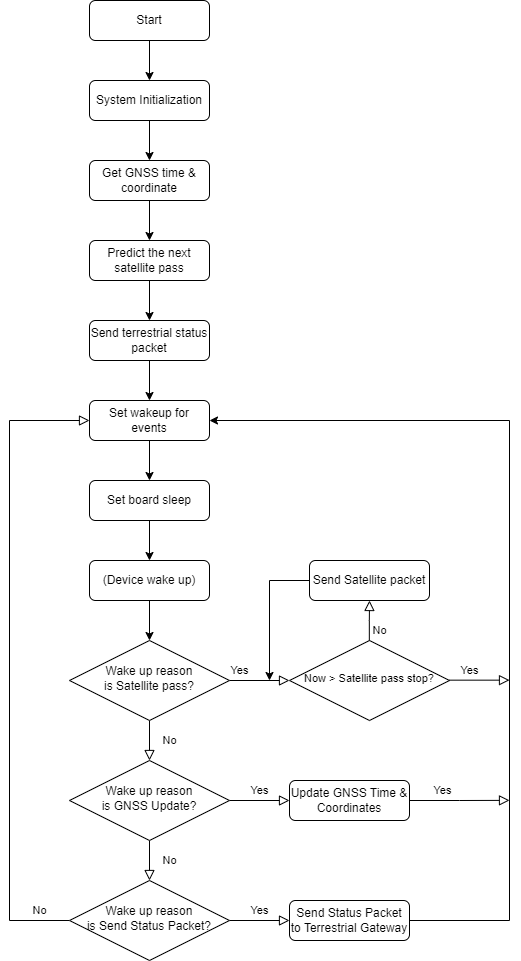

The diagram above was exported from draw.io. Its source (the exported page's mxGraphModel, read from the mxfile embedded in the PNG):
<mxGraphModel dx="1323" dy="1233" grid="1" gridSize="10" guides="1" tooltips="1" connect="1" arrows="1" fold="1" page="1" pageScale="1" pageWidth="827" pageHeight="1169" math="0" shadow="0">
  <root>
    <mxCell id="WIyWlLk6GJQsqaUBKTNV-0" />
    <mxCell id="WIyWlLk6GJQsqaUBKTNV-1" parent="WIyWlLk6GJQsqaUBKTNV-0" />
    <mxCell id="7dI0Wtv7wGqpYV179jba-22" value="" style="edgeStyle=orthogonalEdgeStyle;rounded=0;orthogonalLoop=1;jettySize=auto;html=1;" edge="1" parent="WIyWlLk6GJQsqaUBKTNV-1" source="WIyWlLk6GJQsqaUBKTNV-3" target="UDPRe3X2mjxeV_KDoByL-0">
      <mxGeometry relative="1" as="geometry" />
    </mxCell>
    <mxCell id="WIyWlLk6GJQsqaUBKTNV-3" value="Start" style="rounded=1;whiteSpace=wrap;html=1;fontSize=12;glass=0;strokeWidth=1;shadow=0;" parent="WIyWlLk6GJQsqaUBKTNV-1" vertex="1">
      <mxGeometry x="160" width="120" height="40" as="geometry" />
    </mxCell>
    <mxCell id="WIyWlLk6GJQsqaUBKTNV-4" value="No" style="rounded=0;html=1;jettySize=auto;orthogonalLoop=1;fontSize=11;endArrow=block;endFill=0;endSize=8;strokeWidth=1;shadow=0;labelBackgroundColor=none;edgeStyle=orthogonalEdgeStyle;" parent="WIyWlLk6GJQsqaUBKTNV-1" source="WIyWlLk6GJQsqaUBKTNV-6" edge="1">
      <mxGeometry y="20" relative="1" as="geometry">
        <mxPoint as="offset" />
        <mxPoint x="220" y="760" as="targetPoint" />
      </mxGeometry>
    </mxCell>
    <mxCell id="WIyWlLk6GJQsqaUBKTNV-5" value="Yes" style="edgeStyle=orthogonalEdgeStyle;rounded=0;html=1;jettySize=auto;orthogonalLoop=1;fontSize=11;endArrow=block;endFill=0;endSize=8;strokeWidth=1;shadow=0;labelBackgroundColor=none;" parent="WIyWlLk6GJQsqaUBKTNV-1" source="WIyWlLk6GJQsqaUBKTNV-6" edge="1">
      <mxGeometry x="-0.6667" y="10" relative="1" as="geometry">
        <mxPoint as="offset" />
        <mxPoint x="360" y="680" as="targetPoint" />
      </mxGeometry>
    </mxCell>
    <mxCell id="WIyWlLk6GJQsqaUBKTNV-6" value="Wake up reason&lt;br&gt;is Satellite pass?" style="rhombus;whiteSpace=wrap;html=1;shadow=0;fontFamily=Helvetica;fontSize=12;align=center;strokeWidth=1;spacing=6;spacingTop=-4;" parent="WIyWlLk6GJQsqaUBKTNV-1" vertex="1">
      <mxGeometry x="140" y="640" width="160" height="80" as="geometry" />
    </mxCell>
    <mxCell id="UDPRe3X2mjxeV_KDoByL-4" value="" style="edgeStyle=orthogonalEdgeStyle;rounded=0;orthogonalLoop=1;jettySize=auto;html=1;" parent="WIyWlLk6GJQsqaUBKTNV-1" source="UDPRe3X2mjxeV_KDoByL-0" target="UDPRe3X2mjxeV_KDoByL-3" edge="1">
      <mxGeometry relative="1" as="geometry" />
    </mxCell>
    <mxCell id="UDPRe3X2mjxeV_KDoByL-0" value="System Initialization" style="rounded=1;whiteSpace=wrap;html=1;" parent="WIyWlLk6GJQsqaUBKTNV-1" vertex="1">
      <mxGeometry x="160" y="80" width="120" height="40" as="geometry" />
    </mxCell>
    <mxCell id="UDPRe3X2mjxeV_KDoByL-6" value="" style="edgeStyle=orthogonalEdgeStyle;rounded=0;orthogonalLoop=1;jettySize=auto;html=1;" parent="WIyWlLk6GJQsqaUBKTNV-1" source="UDPRe3X2mjxeV_KDoByL-3" target="UDPRe3X2mjxeV_KDoByL-5" edge="1">
      <mxGeometry relative="1" as="geometry" />
    </mxCell>
    <mxCell id="UDPRe3X2mjxeV_KDoByL-3" value="Get GNSS time &amp;amp; coordinate" style="rounded=1;whiteSpace=wrap;html=1;" parent="WIyWlLk6GJQsqaUBKTNV-1" vertex="1">
      <mxGeometry x="160" y="160" width="120" height="40" as="geometry" />
    </mxCell>
    <mxCell id="UDPRe3X2mjxeV_KDoByL-8" value="" style="edgeStyle=orthogonalEdgeStyle;rounded=0;orthogonalLoop=1;jettySize=auto;html=1;" parent="WIyWlLk6GJQsqaUBKTNV-1" source="UDPRe3X2mjxeV_KDoByL-5" target="UDPRe3X2mjxeV_KDoByL-7" edge="1">
      <mxGeometry relative="1" as="geometry" />
    </mxCell>
    <mxCell id="UDPRe3X2mjxeV_KDoByL-5" value="Predict the next satellite pass" style="rounded=1;whiteSpace=wrap;html=1;" parent="WIyWlLk6GJQsqaUBKTNV-1" vertex="1">
      <mxGeometry x="160" y="240" width="120" height="40" as="geometry" />
    </mxCell>
    <mxCell id="UDPRe3X2mjxeV_KDoByL-10" value="" style="edgeStyle=orthogonalEdgeStyle;rounded=0;orthogonalLoop=1;jettySize=auto;html=1;" parent="WIyWlLk6GJQsqaUBKTNV-1" source="UDPRe3X2mjxeV_KDoByL-7" target="UDPRe3X2mjxeV_KDoByL-9" edge="1">
      <mxGeometry relative="1" as="geometry" />
    </mxCell>
    <mxCell id="UDPRe3X2mjxeV_KDoByL-7" value="Send terrestrial status packet" style="rounded=1;whiteSpace=wrap;html=1;" parent="WIyWlLk6GJQsqaUBKTNV-1" vertex="1">
      <mxGeometry x="160" y="320" width="120" height="40" as="geometry" />
    </mxCell>
    <mxCell id="UDPRe3X2mjxeV_KDoByL-12" value="" style="edgeStyle=orthogonalEdgeStyle;rounded=0;orthogonalLoop=1;jettySize=auto;html=1;" parent="WIyWlLk6GJQsqaUBKTNV-1" source="UDPRe3X2mjxeV_KDoByL-9" target="UDPRe3X2mjxeV_KDoByL-11" edge="1">
      <mxGeometry relative="1" as="geometry" />
    </mxCell>
    <mxCell id="UDPRe3X2mjxeV_KDoByL-9" value="Set wakeup for events" style="rounded=1;whiteSpace=wrap;html=1;" parent="WIyWlLk6GJQsqaUBKTNV-1" vertex="1">
      <mxGeometry x="160" y="400" width="120" height="40" as="geometry" />
    </mxCell>
    <mxCell id="7dI0Wtv7wGqpYV179jba-1" value="" style="edgeStyle=orthogonalEdgeStyle;rounded=0;orthogonalLoop=1;jettySize=auto;html=1;" edge="1" parent="WIyWlLk6GJQsqaUBKTNV-1" source="UDPRe3X2mjxeV_KDoByL-11" target="7dI0Wtv7wGqpYV179jba-0">
      <mxGeometry relative="1" as="geometry" />
    </mxCell>
    <mxCell id="UDPRe3X2mjxeV_KDoByL-11" value="Set board sleep" style="rounded=1;whiteSpace=wrap;html=1;" parent="WIyWlLk6GJQsqaUBKTNV-1" vertex="1">
      <mxGeometry x="160" y="480" width="120" height="40" as="geometry" />
    </mxCell>
    <mxCell id="7dI0Wtv7wGqpYV179jba-2" value="" style="edgeStyle=orthogonalEdgeStyle;rounded=0;orthogonalLoop=1;jettySize=auto;html=1;" edge="1" parent="WIyWlLk6GJQsqaUBKTNV-1" source="7dI0Wtv7wGqpYV179jba-0" target="WIyWlLk6GJQsqaUBKTNV-6">
      <mxGeometry relative="1" as="geometry" />
    </mxCell>
    <mxCell id="7dI0Wtv7wGqpYV179jba-0" value="(Device wake up)" style="whiteSpace=wrap;html=1;rounded=1;" vertex="1" parent="WIyWlLk6GJQsqaUBKTNV-1">
      <mxGeometry x="160" y="560" width="120" height="40" as="geometry" />
    </mxCell>
    <mxCell id="7dI0Wtv7wGqpYV179jba-7" value="No" style="rounded=0;html=1;jettySize=auto;orthogonalLoop=1;fontSize=11;endArrow=block;endFill=0;endSize=8;strokeWidth=1;shadow=0;labelBackgroundColor=none;edgeStyle=orthogonalEdgeStyle;" edge="1" parent="WIyWlLk6GJQsqaUBKTNV-1" source="7dI0Wtv7wGqpYV179jba-9">
      <mxGeometry y="20" relative="1" as="geometry">
        <mxPoint as="offset" />
        <mxPoint x="220" y="880" as="targetPoint" />
      </mxGeometry>
    </mxCell>
    <mxCell id="7dI0Wtv7wGqpYV179jba-8" value="Yes" style="edgeStyle=orthogonalEdgeStyle;rounded=0;html=1;jettySize=auto;orthogonalLoop=1;fontSize=11;endArrow=block;endFill=0;endSize=8;strokeWidth=1;shadow=0;labelBackgroundColor=none;" edge="1" parent="WIyWlLk6GJQsqaUBKTNV-1" source="7dI0Wtv7wGqpYV179jba-9" target="7dI0Wtv7wGqpYV179jba-10">
      <mxGeometry y="10" relative="1" as="geometry">
        <mxPoint as="offset" />
      </mxGeometry>
    </mxCell>
    <mxCell id="7dI0Wtv7wGqpYV179jba-9" value="Wake up reason&lt;br&gt;is GNSS Update?" style="rhombus;whiteSpace=wrap;html=1;shadow=0;fontFamily=Helvetica;fontSize=12;align=center;strokeWidth=1;spacing=6;spacingTop=-4;" vertex="1" parent="WIyWlLk6GJQsqaUBKTNV-1">
      <mxGeometry x="140" y="760" width="160" height="80" as="geometry" />
    </mxCell>
    <mxCell id="7dI0Wtv7wGqpYV179jba-10" value="Update GNSS Time &amp;amp; Coordinates" style="rounded=1;whiteSpace=wrap;html=1;fontSize=12;glass=0;strokeWidth=1;shadow=0;" vertex="1" parent="WIyWlLk6GJQsqaUBKTNV-1">
      <mxGeometry x="360" y="780" width="120" height="40" as="geometry" />
    </mxCell>
    <mxCell id="7dI0Wtv7wGqpYV179jba-11" value="No" style="rounded=0;html=1;jettySize=auto;orthogonalLoop=1;fontSize=11;endArrow=block;endFill=0;endSize=8;strokeWidth=1;shadow=0;labelBackgroundColor=none;edgeStyle=orthogonalEdgeStyle;entryX=0;entryY=0.5;entryDx=0;entryDy=0;" edge="1" parent="WIyWlLk6GJQsqaUBKTNV-1" source="7dI0Wtv7wGqpYV179jba-13" target="UDPRe3X2mjxeV_KDoByL-9">
      <mxGeometry x="-0.9062" y="-10" relative="1" as="geometry">
        <mxPoint as="offset" />
        <mxPoint x="220" y="1000" as="targetPoint" />
        <Array as="points">
          <mxPoint x="80" y="920" />
          <mxPoint x="80" y="420" />
        </Array>
      </mxGeometry>
    </mxCell>
    <mxCell id="7dI0Wtv7wGqpYV179jba-12" value="Yes" style="edgeStyle=orthogonalEdgeStyle;rounded=0;html=1;jettySize=auto;orthogonalLoop=1;fontSize=11;endArrow=block;endFill=0;endSize=8;strokeWidth=1;shadow=0;labelBackgroundColor=none;" edge="1" parent="WIyWlLk6GJQsqaUBKTNV-1" source="7dI0Wtv7wGqpYV179jba-13" target="7dI0Wtv7wGqpYV179jba-14">
      <mxGeometry y="10" relative="1" as="geometry">
        <mxPoint as="offset" />
      </mxGeometry>
    </mxCell>
    <mxCell id="7dI0Wtv7wGqpYV179jba-13" value="Wake up reason&lt;br&gt;is Send Status Packet?" style="rhombus;whiteSpace=wrap;html=1;shadow=0;fontFamily=Helvetica;fontSize=12;align=center;strokeWidth=1;spacing=6;spacingTop=-4;" vertex="1" parent="WIyWlLk6GJQsqaUBKTNV-1">
      <mxGeometry x="140" y="880" width="160" height="80" as="geometry" />
    </mxCell>
    <mxCell id="7dI0Wtv7wGqpYV179jba-15" style="edgeStyle=orthogonalEdgeStyle;rounded=0;orthogonalLoop=1;jettySize=auto;html=1;exitX=1;exitY=0.5;exitDx=0;exitDy=0;entryX=1;entryY=0.5;entryDx=0;entryDy=0;" edge="1" parent="WIyWlLk6GJQsqaUBKTNV-1" source="7dI0Wtv7wGqpYV179jba-14" target="UDPRe3X2mjxeV_KDoByL-9">
      <mxGeometry relative="1" as="geometry">
        <Array as="points">
          <mxPoint x="580" y="920" />
          <mxPoint x="580" y="420" />
        </Array>
      </mxGeometry>
    </mxCell>
    <mxCell id="7dI0Wtv7wGqpYV179jba-14" value="Send Status Packet to Terrestrial Gateway" style="rounded=1;whiteSpace=wrap;html=1;fontSize=12;glass=0;strokeWidth=1;shadow=0;" vertex="1" parent="WIyWlLk6GJQsqaUBKTNV-1">
      <mxGeometry x="360" y="900" width="120" height="40" as="geometry" />
    </mxCell>
    <mxCell id="7dI0Wtv7wGqpYV179jba-16" value="Now &amp;gt; Satellite pass stop?" style="rhombus;whiteSpace=wrap;html=1;shadow=0;fontFamily=Helvetica;fontSize=11;align=center;strokeWidth=1;spacing=6;spacingTop=-4;" vertex="1" parent="WIyWlLk6GJQsqaUBKTNV-1">
      <mxGeometry x="360" y="640" width="160" height="80" as="geometry" />
    </mxCell>
    <mxCell id="7dI0Wtv7wGqpYV179jba-17" value="Yes" style="edgeStyle=orthogonalEdgeStyle;rounded=0;html=1;jettySize=auto;orthogonalLoop=1;fontSize=11;endArrow=block;endFill=0;endSize=8;strokeWidth=1;shadow=0;labelBackgroundColor=none;" edge="1" parent="WIyWlLk6GJQsqaUBKTNV-1">
      <mxGeometry x="-0.3333" y="10" relative="1" as="geometry">
        <mxPoint as="offset" />
        <mxPoint x="520" y="679.66" as="sourcePoint" />
        <mxPoint x="580" y="679.66" as="targetPoint" />
      </mxGeometry>
    </mxCell>
    <mxCell id="7dI0Wtv7wGqpYV179jba-20" style="edgeStyle=orthogonalEdgeStyle;rounded=0;orthogonalLoop=1;jettySize=auto;html=1;" edge="1" parent="WIyWlLk6GJQsqaUBKTNV-1" source="7dI0Wtv7wGqpYV179jba-18">
      <mxGeometry relative="1" as="geometry">
        <mxPoint x="340" y="680" as="targetPoint" />
      </mxGeometry>
    </mxCell>
    <mxCell id="7dI0Wtv7wGqpYV179jba-18" value="Send Satellite packet" style="whiteSpace=wrap;html=1;rounded=1;" vertex="1" parent="WIyWlLk6GJQsqaUBKTNV-1">
      <mxGeometry x="380" y="560" width="120" height="40" as="geometry" />
    </mxCell>
    <mxCell id="7dI0Wtv7wGqpYV179jba-19" value="No" style="rounded=0;html=1;jettySize=auto;orthogonalLoop=1;fontSize=11;endArrow=block;endFill=0;endSize=8;strokeWidth=1;shadow=0;labelBackgroundColor=none;edgeStyle=orthogonalEdgeStyle;" edge="1" parent="WIyWlLk6GJQsqaUBKTNV-1">
      <mxGeometry x="-0.5008" y="-10" relative="1" as="geometry">
        <mxPoint as="offset" />
        <mxPoint x="439.83000000000004" y="640" as="sourcePoint" />
        <mxPoint x="440" y="600" as="targetPoint" />
        <Array as="points">
          <mxPoint x="440" y="620" />
        </Array>
      </mxGeometry>
    </mxCell>
    <mxCell id="7dI0Wtv7wGqpYV179jba-21" value="Yes" style="edgeStyle=orthogonalEdgeStyle;rounded=0;html=1;jettySize=auto;orthogonalLoop=1;fontSize=11;endArrow=block;endFill=0;endSize=8;strokeWidth=1;shadow=0;labelBackgroundColor=none;exitX=1;exitY=0.5;exitDx=0;exitDy=0;" edge="1" parent="WIyWlLk6GJQsqaUBKTNV-1" source="7dI0Wtv7wGqpYV179jba-10">
      <mxGeometry x="-0.3333" y="10" relative="1" as="geometry">
        <mxPoint as="offset" />
        <mxPoint x="520" y="799.86" as="sourcePoint" />
        <mxPoint x="580" y="799.86" as="targetPoint" />
      </mxGeometry>
    </mxCell>
  </root>
</mxGraphModel>